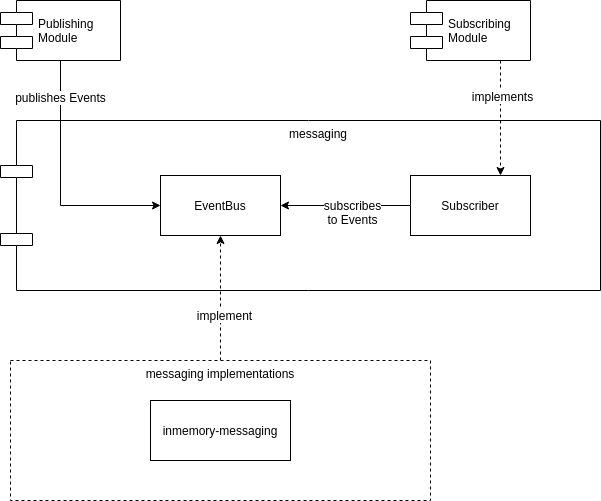

The diagram above was exported from draw.io. Its source (the exported page's mxGraphModel, read from the mxfile embedded in the PNG):
<mxGraphModel dx="1422" dy="936" grid="1" gridSize="10" guides="1" tooltips="1" connect="1" arrows="1" fold="1" page="1" pageScale="1" pageWidth="850" pageHeight="1100" math="0" shadow="0">
  <root>
    <mxCell id="0" />
    <mxCell id="1" parent="0" />
    <mxCell id="fqwz4Sigqj0Peh9Flykl-2" value="Publishing&#10;Module" style="shape=component;align=left;spacingLeft=36;" vertex="1" parent="1">
      <mxGeometry x="170" y="100" width="120" height="60" as="geometry" />
    </mxCell>
    <mxCell id="fqwz4Sigqj0Peh9Flykl-3" value="Subscribing&#10;Module" style="shape=component;align=left;spacingLeft=36;" vertex="1" parent="1">
      <mxGeometry x="580" y="100" width="120" height="60" as="geometry" />
    </mxCell>
    <mxCell id="fqwz4Sigqj0Peh9Flykl-5" value="messaging" style="shape=component;align=center;spacingLeft=36;verticalAlign=top;" vertex="1" parent="1">
      <mxGeometry x="170" y="220" width="600" height="170" as="geometry" />
    </mxCell>
    <mxCell id="fqwz4Sigqj0Peh9Flykl-6" value="EventBus" style="rounded=0;whiteSpace=wrap;html=1;align=center;" vertex="1" parent="1">
      <mxGeometry x="330" y="275" width="120" height="60" as="geometry" />
    </mxCell>
    <mxCell id="fqwz4Sigqj0Peh9Flykl-7" style="edgeStyle=orthogonalEdgeStyle;rounded=0;orthogonalLoop=1;jettySize=auto;html=1;exitX=0.5;exitY=1;exitDx=0;exitDy=0;entryX=0;entryY=0.5;entryDx=0;entryDy=0;" edge="1" parent="1" source="fqwz4Sigqj0Peh9Flykl-2" target="fqwz4Sigqj0Peh9Flykl-6">
      <mxGeometry relative="1" as="geometry" />
    </mxCell>
    <mxCell id="fqwz4Sigqj0Peh9Flykl-8" value="publishes Events" style="text;html=1;align=center;verticalAlign=middle;resizable=0;points=[];labelBackgroundColor=#ffffff;" vertex="1" connectable="0" parent="fqwz4Sigqj0Peh9Flykl-7">
      <mxGeometry x="-0.7061" y="-1" relative="1" as="geometry">
        <mxPoint as="offset" />
      </mxGeometry>
    </mxCell>
    <mxCell id="fqwz4Sigqj0Peh9Flykl-11" style="edgeStyle=orthogonalEdgeStyle;rounded=0;orthogonalLoop=1;jettySize=auto;html=1;exitX=0;exitY=0.5;exitDx=0;exitDy=0;entryX=1;entryY=0.5;entryDx=0;entryDy=0;" edge="1" parent="1" source="fqwz4Sigqj0Peh9Flykl-17" target="fqwz4Sigqj0Peh9Flykl-6">
      <mxGeometry relative="1" as="geometry" />
    </mxCell>
    <mxCell id="fqwz4Sigqj0Peh9Flykl-12" value="subscribes&lt;br&gt;to Events" style="text;html=1;align=center;verticalAlign=middle;resizable=0;points=[];labelBackgroundColor=#ffffff;" vertex="1" connectable="0" parent="fqwz4Sigqj0Peh9Flykl-11">
      <mxGeometry x="-0.74" y="2" relative="1" as="geometry">
        <mxPoint x="-42" y="4" as="offset" />
      </mxGeometry>
    </mxCell>
    <mxCell id="fqwz4Sigqj0Peh9Flykl-14" style="edgeStyle=orthogonalEdgeStyle;rounded=0;orthogonalLoop=1;jettySize=auto;html=1;exitX=0.5;exitY=0;exitDx=0;exitDy=0;dashed=1;" edge="1" parent="1" source="fqwz4Sigqj0Peh9Flykl-13" target="fqwz4Sigqj0Peh9Flykl-6">
      <mxGeometry relative="1" as="geometry" />
    </mxCell>
    <mxCell id="fqwz4Sigqj0Peh9Flykl-15" value="implement" style="text;html=1;align=center;verticalAlign=middle;resizable=0;points=[];labelBackgroundColor=#ffffff;" vertex="1" connectable="0" parent="fqwz4Sigqj0Peh9Flykl-14">
      <mxGeometry x="-0.264" y="-3" relative="1" as="geometry">
        <mxPoint as="offset" />
      </mxGeometry>
    </mxCell>
    <mxCell id="fqwz4Sigqj0Peh9Flykl-13" value="messaging implementations" style="rounded=0;whiteSpace=wrap;html=1;align=center;dashed=1;verticalAlign=top;" vertex="1" parent="1">
      <mxGeometry x="180" y="460" width="420" height="140" as="geometry" />
    </mxCell>
    <mxCell id="fqwz4Sigqj0Peh9Flykl-16" value="inmemory-messaging" style="rounded=0;whiteSpace=wrap;html=1;align=center;" vertex="1" parent="1">
      <mxGeometry x="320" y="500" width="140" height="60" as="geometry" />
    </mxCell>
    <mxCell id="fqwz4Sigqj0Peh9Flykl-17" value="Subscriber" style="rounded=0;whiteSpace=wrap;html=1;align=center;" vertex="1" parent="1">
      <mxGeometry x="580" y="275" width="120" height="60" as="geometry" />
    </mxCell>
    <mxCell id="fqwz4Sigqj0Peh9Flykl-19" style="edgeStyle=orthogonalEdgeStyle;rounded=0;orthogonalLoop=1;jettySize=auto;html=1;exitX=0.75;exitY=1;exitDx=0;exitDy=0;entryX=0.75;entryY=0;entryDx=0;entryDy=0;dashed=1;" edge="1" parent="1" source="fqwz4Sigqj0Peh9Flykl-3" target="fqwz4Sigqj0Peh9Flykl-17">
      <mxGeometry relative="1" as="geometry" />
    </mxCell>
    <mxCell id="fqwz4Sigqj0Peh9Flykl-20" value="implements" style="text;html=1;align=center;verticalAlign=middle;resizable=0;points=[];labelBackgroundColor=#ffffff;" vertex="1" connectable="0" parent="fqwz4Sigqj0Peh9Flykl-19">
      <mxGeometry x="-0.392" y="1" relative="1" as="geometry">
        <mxPoint as="offset" />
      </mxGeometry>
    </mxCell>
  </root>
</mxGraphModel>